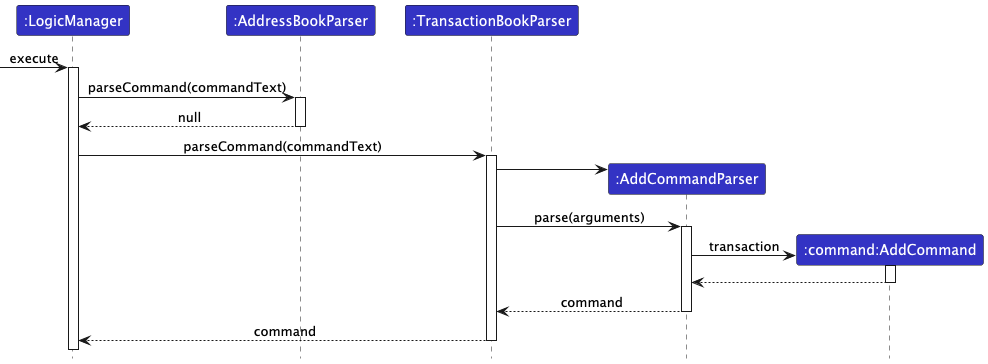

The diagram above was rendered by PlantUML. Its source (embedded in the PNG):
@startuml
!include ../style.puml
skinparam ArrowFontStyle plain

Participant ":LogicManager" as logic LOGIC_COLOR
Participant ":AddressBookParser" as abp LOGIC_COLOR
Participant ":TransactionBookParser" as tbp LOGIC_COLOR
Participant ":AddCommandParser" as acp LOGIC_COLOR
Participant ":command:AddCommand" as ac LOGIC_COLOR

[-> logic : execute
activate logic
logic -> abp ++: parseCommand(commandText)
abp --> logic --: null

logic -> tbp ++: parseCommand(commandText)
create acp
tbp -> acp
tbp -> acp ++: parse(arguments)
create ac
acp -> ac ++: transaction
ac --> acp --
acp --> tbp --: command
tbp --> logic --: command

@enduml